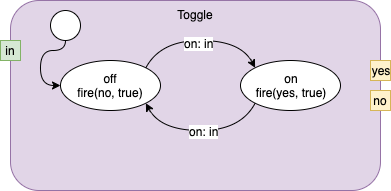

The diagram above was exported from draw.io. Its source (the exported page's mxGraphModel, read from the mxfile embedded in the PNG):
<mxGraphModel dx="488" dy="-30" grid="1" gridSize="10" guides="1" tooltips="1" connect="1" arrows="1" fold="1" page="1" pageScale="1" pageWidth="1100" pageHeight="850" math="0" shadow="0">
  <root>
    <mxCell id="r9EkkxAoYc_hP-BDgVNg-0" />
    <mxCell id="r9EkkxAoYc_hP-BDgVNg-1" parent="r9EkkxAoYc_hP-BDgVNg-0" />
    <mxCell id="r9EkkxAoYc_hP-BDgVNg-2" value="Toggle" style="rounded=1;whiteSpace=wrap;html=1;align=center;verticalAlign=top;fillColor=#e1d5e7;strokeColor=#9673a6;" vertex="1" parent="r9EkkxAoYc_hP-BDgVNg-1">
      <mxGeometry x="280" y="870" width="370" height="190" as="geometry" />
    </mxCell>
    <mxCell id="r9EkkxAoYc_hP-BDgVNg-3" value="yes" style="rounded=0;whiteSpace=wrap;html=1;fillColor=#fff2cc;strokeColor=#d6b656;" vertex="1" parent="r9EkkxAoYc_hP-BDgVNg-1">
      <mxGeometry x="640" y="930" width="20" height="20" as="geometry" />
    </mxCell>
    <mxCell id="r9EkkxAoYc_hP-BDgVNg-4" value="no" style="rounded=0;whiteSpace=wrap;html=1;fillColor=#fff2cc;strokeColor=#d6b656;" vertex="1" parent="r9EkkxAoYc_hP-BDgVNg-1">
      <mxGeometry x="640" y="960" width="20" height="20" as="geometry" />
    </mxCell>
    <mxCell id="r9EkkxAoYc_hP-BDgVNg-5" value="in" style="rounded=0;whiteSpace=wrap;html=1;fillColor=#d5e8d4;strokeColor=#82b366;" vertex="1" parent="r9EkkxAoYc_hP-BDgVNg-1">
      <mxGeometry x="270" y="910" width="20" height="20" as="geometry" />
    </mxCell>
    <mxCell id="r9EkkxAoYc_hP-BDgVNg-6" value="off&lt;br&gt;fire(no, true)" style="ellipse;whiteSpace=wrap;html=1;" vertex="1" parent="r9EkkxAoYc_hP-BDgVNg-1">
      <mxGeometry x="330" y="930" width="100" height="50" as="geometry" />
    </mxCell>
    <mxCell id="r9EkkxAoYc_hP-BDgVNg-7" value="on&lt;br&gt;fire(yes, true)" style="ellipse;whiteSpace=wrap;html=1;" vertex="1" parent="r9EkkxAoYc_hP-BDgVNg-1">
      <mxGeometry x="510" y="930" width="100" height="50" as="geometry" />
    </mxCell>
    <mxCell id="r9EkkxAoYc_hP-BDgVNg-8" value="" style="curved=1;endArrow=classic;html=1;entryX=0;entryY=0;entryDx=0;entryDy=0;exitX=1;exitY=0;exitDx=0;exitDy=0;" edge="1" parent="r9EkkxAoYc_hP-BDgVNg-1" source="r9EkkxAoYc_hP-BDgVNg-6" target="r9EkkxAoYc_hP-BDgVNg-7">
      <mxGeometry width="50" height="50" relative="1" as="geometry">
        <mxPoint x="120" y="1040" as="sourcePoint" />
        <mxPoint x="170" y="990" as="targetPoint" />
        <Array as="points">
          <mxPoint x="430" y="910" />
          <mxPoint x="510" y="910" />
        </Array>
      </mxGeometry>
    </mxCell>
    <mxCell id="r9EkkxAoYc_hP-BDgVNg-9" value="on: in" style="text;html=1;align=center;verticalAlign=middle;resizable=0;points=[];;labelBackgroundColor=#ffffff;" vertex="1" connectable="0" parent="r9EkkxAoYc_hP-BDgVNg-8">
      <mxGeometry x="-0.0259" y="-2" relative="1" as="geometry">
        <mxPoint as="offset" />
      </mxGeometry>
    </mxCell>
    <mxCell id="r9EkkxAoYc_hP-BDgVNg-10" value="" style="curved=1;endArrow=classic;html=1;entryX=1;entryY=1;entryDx=0;entryDy=0;exitX=0;exitY=1;exitDx=0;exitDy=0;" edge="1" parent="r9EkkxAoYc_hP-BDgVNg-1" source="r9EkkxAoYc_hP-BDgVNg-7" target="r9EkkxAoYc_hP-BDgVNg-6">
      <mxGeometry width="50" height="50" relative="1" as="geometry">
        <mxPoint x="120" y="1040" as="sourcePoint" />
        <mxPoint x="170" y="990" as="targetPoint" />
        <Array as="points">
          <mxPoint x="510" y="1000" />
          <mxPoint x="430" y="1000" />
        </Array>
      </mxGeometry>
    </mxCell>
    <mxCell id="r9EkkxAoYc_hP-BDgVNg-11" value="on: in" style="text;html=1;align=center;verticalAlign=middle;resizable=0;points=[];;labelBackgroundColor=#ffffff;" vertex="1" connectable="0" parent="r9EkkxAoYc_hP-BDgVNg-10">
      <mxGeometry x="-0.0388" relative="1" as="geometry">
        <mxPoint as="offset" />
      </mxGeometry>
    </mxCell>
    <mxCell id="r9EkkxAoYc_hP-BDgVNg-13" style="edgeStyle=orthogonalEdgeStyle;orthogonalLoop=1;jettySize=auto;html=1;exitX=0.5;exitY=1;exitDx=0;exitDy=0;entryX=0;entryY=0.5;entryDx=0;entryDy=0;curved=1;" edge="1" parent="r9EkkxAoYc_hP-BDgVNg-1" source="r9EkkxAoYc_hP-BDgVNg-14" target="r9EkkxAoYc_hP-BDgVNg-6">
      <mxGeometry relative="1" as="geometry">
        <Array as="points">
          <mxPoint x="335" y="920" />
          <mxPoint x="310" y="920" />
          <mxPoint x="310" y="955" />
        </Array>
      </mxGeometry>
    </mxCell>
    <mxCell id="r9EkkxAoYc_hP-BDgVNg-14" value="" style="ellipse;whiteSpace=wrap;html=1;aspect=fixed;" vertex="1" parent="r9EkkxAoYc_hP-BDgVNg-1">
      <mxGeometry x="320" y="880" width="30" height="30" as="geometry" />
    </mxCell>
  </root>
</mxGraphModel>